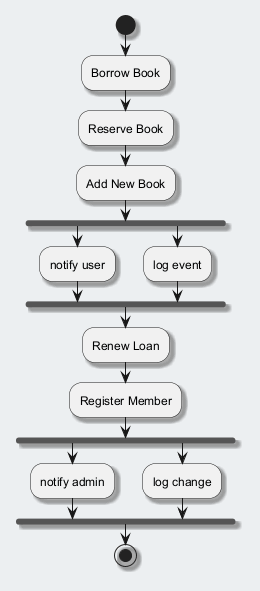

The diagram above was rendered by PlantUML. Its source (embedded in the PNG):
@startuml
skinparam backgroundColor #ECEFF1
skinparam classBackgroundColor #FFFFFF
skinparam classBorderColor #455A64
skinparam shadowing true
start
:Borrow Book;
:Reserve Book;
:Add New Book;
fork
:notify user;
fork again
:log event;
end fork
:Renew Loan;
:Register Member;
fork
:notify admin;
fork again
:log change;
end fork
stop
@enduml